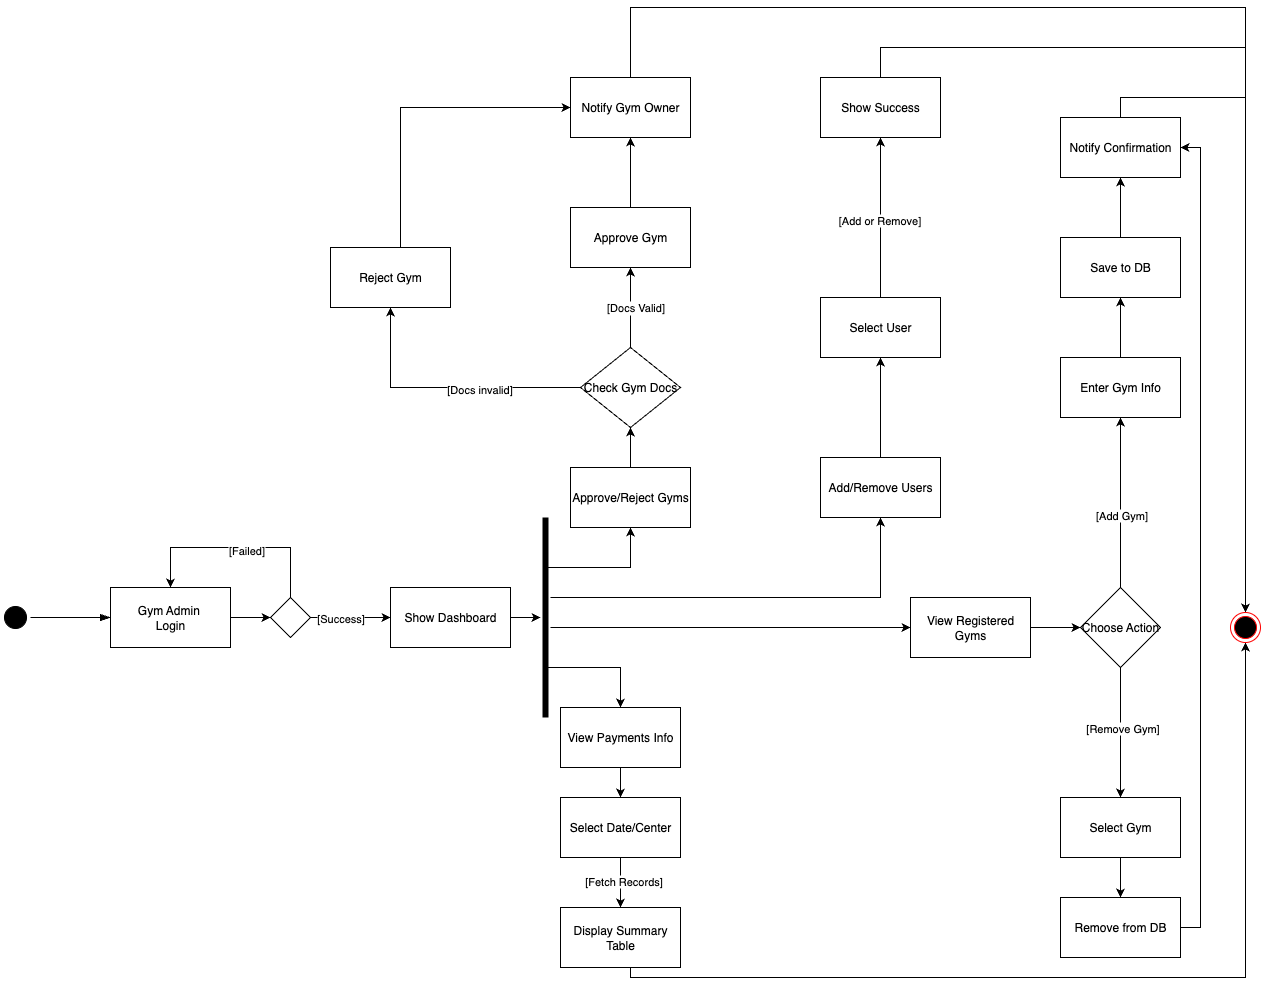

The diagram above was exported from draw.io. Its source (the exported page's mxGraphModel, read from the mxfile embedded in the PNG):
<mxGraphModel dx="2385" dy="1641" grid="1" gridSize="10" guides="1" tooltips="1" connect="1" arrows="1" fold="1" page="1" pageScale="1" pageWidth="1169" pageHeight="827" math="0" shadow="0">
  <root>
    <mxCell id="0" />
    <mxCell id="1" parent="0" />
    <mxCell id="VBH0Gsj-8uf79QeSWf1c-6" style="edgeStyle=orthogonalEdgeStyle;rounded=0;orthogonalLoop=1;jettySize=auto;html=1;exitX=1;exitY=0.5;exitDx=0;exitDy=0;entryX=0;entryY=0.5;entryDx=0;entryDy=0;" parent="1" source="oxxI612mPc8x-1N0TeMp-2" target="VBH0Gsj-8uf79QeSWf1c-2" edge="1">
      <mxGeometry relative="1" as="geometry" />
    </mxCell>
    <mxCell id="oxxI612mPc8x-1N0TeMp-2" value="Gym Admin&amp;nbsp;&lt;div&gt;Login&lt;/div&gt;" style="whiteSpace=wrap;html=1;" parent="1" vertex="1">
      <mxGeometry x="-30" y="360" width="120" height="60" as="geometry" />
    </mxCell>
    <mxCell id="oxxI612mPc8x-1N0TeMp-4" value="Show Dashboard" style="whiteSpace=wrap;html=1;" parent="1" vertex="1">
      <mxGeometry x="250" y="360" width="120" height="60" as="geometry" />
    </mxCell>
    <mxCell id="oxxI612mPc8x-1N0TeMp-33" style="edgeStyle=orthogonalEdgeStyle;rounded=0;orthogonalLoop=1;jettySize=auto;html=1;exitX=0.5;exitY=0;exitDx=0;exitDy=0;entryX=0.5;entryY=1;entryDx=0;entryDy=0;" parent="1" source="oxxI612mPc8x-1N0TeMp-9" target="oxxI612mPc8x-1N0TeMp-24" edge="1">
      <mxGeometry relative="1" as="geometry" />
    </mxCell>
    <mxCell id="oxxI612mPc8x-1N0TeMp-9" value="Approve/Reject Gyms" style="whiteSpace=wrap;html=1;" parent="1" vertex="1">
      <mxGeometry x="430" y="240" width="120" height="60" as="geometry" />
    </mxCell>
    <mxCell id="oxxI612mPc8x-1N0TeMp-51" value="" style="edgeStyle=orthogonalEdgeStyle;rounded=0;orthogonalLoop=1;jettySize=auto;html=1;" parent="1" source="oxxI612mPc8x-1N0TeMp-11" target="oxxI612mPc8x-1N0TeMp-50" edge="1">
      <mxGeometry relative="1" as="geometry" />
    </mxCell>
    <mxCell id="oxxI612mPc8x-1N0TeMp-11" value="View Registered Gyms" style="whiteSpace=wrap;html=1;" parent="1" vertex="1">
      <mxGeometry x="770" y="370" width="120" height="60" as="geometry" />
    </mxCell>
    <mxCell id="oxxI612mPc8x-1N0TeMp-45" value="" style="edgeStyle=orthogonalEdgeStyle;rounded=0;orthogonalLoop=1;jettySize=auto;html=1;" parent="1" source="oxxI612mPc8x-1N0TeMp-19" target="oxxI612mPc8x-1N0TeMp-44" edge="1">
      <mxGeometry relative="1" as="geometry" />
    </mxCell>
    <mxCell id="oxxI612mPc8x-1N0TeMp-19" value="View Payments Info" style="rounded=0;whiteSpace=wrap;html=1;" parent="1" vertex="1">
      <mxGeometry x="420" y="480" width="120" height="60" as="geometry" />
    </mxCell>
    <mxCell id="oxxI612mPc8x-1N0TeMp-39" value="" style="edgeStyle=orthogonalEdgeStyle;rounded=0;orthogonalLoop=1;jettySize=auto;html=1;" parent="1" source="oxxI612mPc8x-1N0TeMp-21" target="oxxI612mPc8x-1N0TeMp-38" edge="1">
      <mxGeometry relative="1" as="geometry" />
    </mxCell>
    <mxCell id="oxxI612mPc8x-1N0TeMp-21" value="Add/Remove Users" style="rounded=0;whiteSpace=wrap;html=1;" parent="1" vertex="1">
      <mxGeometry x="680" y="230" width="120" height="60" as="geometry" />
    </mxCell>
    <mxCell id="oxxI612mPc8x-1N0TeMp-27" value="" style="edgeStyle=orthogonalEdgeStyle;rounded=0;orthogonalLoop=1;jettySize=auto;html=1;" parent="1" source="oxxI612mPc8x-1N0TeMp-24" target="oxxI612mPc8x-1N0TeMp-26" edge="1">
      <mxGeometry relative="1" as="geometry" />
    </mxCell>
    <mxCell id="oxxI612mPc8x-1N0TeMp-37" value="[Docs invalid]" style="edgeLabel;html=1;align=center;verticalAlign=middle;resizable=0;points=[];" parent="oxxI612mPc8x-1N0TeMp-27" vertex="1" connectable="0">
      <mxGeometry x="-0.2477" y="1" relative="1" as="geometry">
        <mxPoint as="offset" />
      </mxGeometry>
    </mxCell>
    <mxCell id="oxxI612mPc8x-1N0TeMp-24" value="Check Gym Docs" style="rhombus;whiteSpace=wrap;html=1;" parent="1" vertex="1">
      <mxGeometry x="440" y="120" width="100" height="80" as="geometry" />
    </mxCell>
    <mxCell id="oxxI612mPc8x-1N0TeMp-32" style="edgeStyle=orthogonalEdgeStyle;rounded=0;orthogonalLoop=1;jettySize=auto;html=1;entryX=0;entryY=0.5;entryDx=0;entryDy=0;" parent="1" source="oxxI612mPc8x-1N0TeMp-26" target="oxxI612mPc8x-1N0TeMp-30" edge="1">
      <mxGeometry relative="1" as="geometry">
        <Array as="points">
          <mxPoint x="260" y="-120" />
        </Array>
      </mxGeometry>
    </mxCell>
    <mxCell id="oxxI612mPc8x-1N0TeMp-26" value="Reject Gym" style="whiteSpace=wrap;html=1;" parent="1" vertex="1">
      <mxGeometry x="190" y="20" width="120" height="60" as="geometry" />
    </mxCell>
    <mxCell id="oxxI612mPc8x-1N0TeMp-31" value="" style="edgeStyle=orthogonalEdgeStyle;rounded=0;orthogonalLoop=1;jettySize=auto;html=1;" parent="1" source="oxxI612mPc8x-1N0TeMp-28" target="oxxI612mPc8x-1N0TeMp-30" edge="1">
      <mxGeometry relative="1" as="geometry" />
    </mxCell>
    <mxCell id="oxxI612mPc8x-1N0TeMp-28" value="Approve Gym" style="whiteSpace=wrap;html=1;" parent="1" vertex="1">
      <mxGeometry x="430" y="-20" width="120" height="60" as="geometry" />
    </mxCell>
    <mxCell id="HZHVkE2zEBoNe_B4W62B-10" style="edgeStyle=orthogonalEdgeStyle;rounded=0;orthogonalLoop=1;jettySize=auto;html=1;entryX=0.5;entryY=0;entryDx=0;entryDy=0;" parent="1" source="oxxI612mPc8x-1N0TeMp-30" target="HZHVkE2zEBoNe_B4W62B-3" edge="1">
      <mxGeometry relative="1" as="geometry">
        <Array as="points">
          <mxPoint x="490" y="-220" />
          <mxPoint x="1105" y="-220" />
        </Array>
      </mxGeometry>
    </mxCell>
    <mxCell id="oxxI612mPc8x-1N0TeMp-30" value="Notify Gym Owner" style="whiteSpace=wrap;html=1;" parent="1" vertex="1">
      <mxGeometry x="430" y="-150" width="120" height="60" as="geometry" />
    </mxCell>
    <mxCell id="oxxI612mPc8x-1N0TeMp-34" value="" style="endArrow=classic;html=1;rounded=0;entryX=0.5;entryY=1;entryDx=0;entryDy=0;" parent="1" target="oxxI612mPc8x-1N0TeMp-28" edge="1">
      <mxGeometry relative="1" as="geometry">
        <mxPoint x="490" y="120" as="sourcePoint" />
        <mxPoint x="590" y="130" as="targetPoint" />
      </mxGeometry>
    </mxCell>
    <mxCell id="oxxI612mPc8x-1N0TeMp-35" value="Label" style="edgeLabel;resizable=0;html=1;;align=center;verticalAlign=middle;" parent="oxxI612mPc8x-1N0TeMp-34" connectable="0" vertex="1">
      <mxGeometry relative="1" as="geometry" />
    </mxCell>
    <mxCell id="oxxI612mPc8x-1N0TeMp-36" value="[Docs Valid]" style="edgeLabel;html=1;align=center;verticalAlign=middle;resizable=0;points=[];" parent="oxxI612mPc8x-1N0TeMp-34" vertex="1" connectable="0">
      <mxGeometry x="0.0133" y="-4" relative="1" as="geometry">
        <mxPoint as="offset" />
      </mxGeometry>
    </mxCell>
    <mxCell id="oxxI612mPc8x-1N0TeMp-41" value="" style="edgeStyle=orthogonalEdgeStyle;rounded=0;orthogonalLoop=1;jettySize=auto;html=1;entryX=0.5;entryY=1;entryDx=0;entryDy=0;" parent="1" source="oxxI612mPc8x-1N0TeMp-38" target="oxxI612mPc8x-1N0TeMp-42" edge="1">
      <mxGeometry relative="1" as="geometry">
        <mxPoint x="740" y="-10" as="targetPoint" />
      </mxGeometry>
    </mxCell>
    <mxCell id="oxxI612mPc8x-1N0TeMp-49" value="[Add or Remove]" style="edgeLabel;html=1;align=center;verticalAlign=middle;resizable=0;points=[];" parent="oxxI612mPc8x-1N0TeMp-41" vertex="1" connectable="0">
      <mxGeometry x="-0.025" y="2" relative="1" as="geometry">
        <mxPoint as="offset" />
      </mxGeometry>
    </mxCell>
    <mxCell id="oxxI612mPc8x-1N0TeMp-38" value="Select User" style="whiteSpace=wrap;html=1;rounded=0;" parent="1" vertex="1">
      <mxGeometry x="680" y="70" width="120" height="60" as="geometry" />
    </mxCell>
    <mxCell id="HZHVkE2zEBoNe_B4W62B-6" style="edgeStyle=orthogonalEdgeStyle;rounded=0;orthogonalLoop=1;jettySize=auto;html=1;entryX=0.5;entryY=0;entryDx=0;entryDy=0;" parent="1" source="oxxI612mPc8x-1N0TeMp-42" target="HZHVkE2zEBoNe_B4W62B-3" edge="1">
      <mxGeometry relative="1" as="geometry">
        <Array as="points">
          <mxPoint x="740" y="-180" />
          <mxPoint x="1105" y="-180" />
        </Array>
      </mxGeometry>
    </mxCell>
    <mxCell id="oxxI612mPc8x-1N0TeMp-42" value="Show Success" style="whiteSpace=wrap;html=1;rounded=0;" parent="1" vertex="1">
      <mxGeometry x="680" y="-150" width="120" height="60" as="geometry" />
    </mxCell>
    <mxCell id="oxxI612mPc8x-1N0TeMp-47" value="" style="edgeStyle=orthogonalEdgeStyle;rounded=0;orthogonalLoop=1;jettySize=auto;html=1;" parent="1" source="oxxI612mPc8x-1N0TeMp-44" target="oxxI612mPc8x-1N0TeMp-46" edge="1">
      <mxGeometry relative="1" as="geometry" />
    </mxCell>
    <mxCell id="oxxI612mPc8x-1N0TeMp-48" value="[Fetch Records]" style="edgeLabel;html=1;align=center;verticalAlign=middle;resizable=0;points=[];" parent="oxxI612mPc8x-1N0TeMp-47" vertex="1" connectable="0">
      <mxGeometry x="-0.0889" y="2" relative="1" as="geometry">
        <mxPoint as="offset" />
      </mxGeometry>
    </mxCell>
    <mxCell id="oxxI612mPc8x-1N0TeMp-44" value="Select Date/Center" style="whiteSpace=wrap;html=1;rounded=0;" parent="1" vertex="1">
      <mxGeometry x="420" y="570" width="120" height="60" as="geometry" />
    </mxCell>
    <mxCell id="HZHVkE2zEBoNe_B4W62B-8" style="edgeStyle=orthogonalEdgeStyle;rounded=0;orthogonalLoop=1;jettySize=auto;html=1;entryX=0.5;entryY=1;entryDx=0;entryDy=0;" parent="1" source="oxxI612mPc8x-1N0TeMp-46" target="HZHVkE2zEBoNe_B4W62B-3" edge="1">
      <mxGeometry relative="1" as="geometry">
        <Array as="points">
          <mxPoint x="490" y="750" />
          <mxPoint x="1105" y="750" />
        </Array>
      </mxGeometry>
    </mxCell>
    <mxCell id="oxxI612mPc8x-1N0TeMp-46" value="Display Summary Table" style="whiteSpace=wrap;html=1;rounded=0;" parent="1" vertex="1">
      <mxGeometry x="420" y="680" width="120" height="60" as="geometry" />
    </mxCell>
    <mxCell id="zSUHemw1suQmlxAOJSW0-1" style="edgeStyle=orthogonalEdgeStyle;rounded=0;orthogonalLoop=1;jettySize=auto;html=1;entryX=0.5;entryY=1;entryDx=0;entryDy=0;" parent="1" source="oxxI612mPc8x-1N0TeMp-50" target="oxxI612mPc8x-1N0TeMp-60" edge="1">
      <mxGeometry relative="1" as="geometry" />
    </mxCell>
    <mxCell id="zSUHemw1suQmlxAOJSW0-2" value="[Add Gym]" style="edgeLabel;html=1;align=center;verticalAlign=middle;resizable=0;points=[];" parent="zSUHemw1suQmlxAOJSW0-1" connectable="0" vertex="1">
      <mxGeometry x="-0.1418" relative="1" as="geometry">
        <mxPoint as="offset" />
      </mxGeometry>
    </mxCell>
    <mxCell id="zSUHemw1suQmlxAOJSW0-3" style="edgeStyle=orthogonalEdgeStyle;rounded=0;orthogonalLoop=1;jettySize=auto;html=1;entryX=0.5;entryY=0;entryDx=0;entryDy=0;" parent="1" source="oxxI612mPc8x-1N0TeMp-50" target="oxxI612mPc8x-1N0TeMp-56" edge="1">
      <mxGeometry relative="1" as="geometry" />
    </mxCell>
    <mxCell id="zSUHemw1suQmlxAOJSW0-4" value="[Remove Gym]" style="edgeLabel;html=1;align=center;verticalAlign=middle;resizable=0;points=[];" parent="zSUHemw1suQmlxAOJSW0-3" connectable="0" vertex="1">
      <mxGeometry x="-0.0818" y="1" relative="1" as="geometry">
        <mxPoint as="offset" />
      </mxGeometry>
    </mxCell>
    <mxCell id="oxxI612mPc8x-1N0TeMp-50" value="Choose Action" style="rhombus;whiteSpace=wrap;html=1;" parent="1" vertex="1">
      <mxGeometry x="940" y="360" width="80" height="80" as="geometry" />
    </mxCell>
    <mxCell id="oxxI612mPc8x-1N0TeMp-59" value="" style="edgeStyle=orthogonalEdgeStyle;rounded=0;orthogonalLoop=1;jettySize=auto;html=1;" parent="1" source="oxxI612mPc8x-1N0TeMp-56" target="oxxI612mPc8x-1N0TeMp-58" edge="1">
      <mxGeometry relative="1" as="geometry" />
    </mxCell>
    <mxCell id="oxxI612mPc8x-1N0TeMp-56" value="Select Gym" style="whiteSpace=wrap;html=1;" parent="1" vertex="1">
      <mxGeometry x="920" y="570" width="120" height="60" as="geometry" />
    </mxCell>
    <mxCell id="oxxI612mPc8x-1N0TeMp-66" style="edgeStyle=orthogonalEdgeStyle;rounded=0;orthogonalLoop=1;jettySize=auto;html=1;entryX=1;entryY=0.5;entryDx=0;entryDy=0;" parent="1" source="oxxI612mPc8x-1N0TeMp-58" target="oxxI612mPc8x-1N0TeMp-64" edge="1">
      <mxGeometry relative="1" as="geometry">
        <mxPoint x="1120" y="-80" as="targetPoint" />
        <Array as="points">
          <mxPoint x="1060" y="700" />
          <mxPoint x="1060" y="-80" />
        </Array>
      </mxGeometry>
    </mxCell>
    <mxCell id="oxxI612mPc8x-1N0TeMp-58" value="Remove from DB" style="whiteSpace=wrap;html=1;" parent="1" vertex="1">
      <mxGeometry x="920" y="670" width="120" height="60" as="geometry" />
    </mxCell>
    <mxCell id="oxxI612mPc8x-1N0TeMp-63" value="" style="edgeStyle=orthogonalEdgeStyle;rounded=0;orthogonalLoop=1;jettySize=auto;html=1;" parent="1" source="oxxI612mPc8x-1N0TeMp-60" target="oxxI612mPc8x-1N0TeMp-62" edge="1">
      <mxGeometry relative="1" as="geometry" />
    </mxCell>
    <mxCell id="oxxI612mPc8x-1N0TeMp-60" value="Enter Gym Info" style="whiteSpace=wrap;html=1;" parent="1" vertex="1">
      <mxGeometry x="920" y="130" width="120" height="60" as="geometry" />
    </mxCell>
    <mxCell id="oxxI612mPc8x-1N0TeMp-65" value="" style="edgeStyle=orthogonalEdgeStyle;rounded=0;orthogonalLoop=1;jettySize=auto;html=1;" parent="1" source="oxxI612mPc8x-1N0TeMp-62" target="oxxI612mPc8x-1N0TeMp-64" edge="1">
      <mxGeometry relative="1" as="geometry" />
    </mxCell>
    <mxCell id="oxxI612mPc8x-1N0TeMp-62" value="Save to DB" style="whiteSpace=wrap;html=1;" parent="1" vertex="1">
      <mxGeometry x="920" y="10" width="120" height="60" as="geometry" />
    </mxCell>
    <mxCell id="HZHVkE2zEBoNe_B4W62B-4" style="edgeStyle=orthogonalEdgeStyle;rounded=0;orthogonalLoop=1;jettySize=auto;html=1;entryX=0.5;entryY=0;entryDx=0;entryDy=0;" parent="1" source="oxxI612mPc8x-1N0TeMp-64" target="HZHVkE2zEBoNe_B4W62B-3" edge="1">
      <mxGeometry relative="1" as="geometry">
        <Array as="points">
          <mxPoint x="980" y="-130" />
          <mxPoint x="1105" y="-130" />
        </Array>
      </mxGeometry>
    </mxCell>
    <mxCell id="oxxI612mPc8x-1N0TeMp-64" value="Notify Confirmation" style="whiteSpace=wrap;html=1;" parent="1" vertex="1">
      <mxGeometry x="920" y="-110" width="120" height="60" as="geometry" />
    </mxCell>
    <mxCell id="HZHVkE2zEBoNe_B4W62B-3" value="" style="ellipse;html=1;shape=endState;fillColor=#000000;strokeColor=#ff0000;" parent="1" vertex="1">
      <mxGeometry x="1090" y="385" width="30" height="30" as="geometry" />
    </mxCell>
    <mxCell id="zSUHemw1suQmlxAOJSW0-14" style="edgeStyle=orthogonalEdgeStyle;rounded=0;orthogonalLoop=1;jettySize=auto;html=1;exitX=0.25;exitY=0.5;exitDx=0;exitDy=0;exitPerimeter=0;entryX=0.5;entryY=1;entryDx=0;entryDy=0;" parent="1" source="zSUHemw1suQmlxAOJSW0-8" target="oxxI612mPc8x-1N0TeMp-9" edge="1">
      <mxGeometry relative="1" as="geometry" />
    </mxCell>
    <mxCell id="zSUHemw1suQmlxAOJSW0-15" style="edgeStyle=orthogonalEdgeStyle;rounded=0;orthogonalLoop=1;jettySize=auto;html=1;entryX=0.5;entryY=1;entryDx=0;entryDy=0;" parent="1" source="zSUHemw1suQmlxAOJSW0-8" target="oxxI612mPc8x-1N0TeMp-21" edge="1">
      <mxGeometry relative="1" as="geometry">
        <Array as="points">
          <mxPoint x="740" y="370" />
        </Array>
      </mxGeometry>
    </mxCell>
    <mxCell id="zSUHemw1suQmlxAOJSW0-17" style="edgeStyle=orthogonalEdgeStyle;rounded=0;orthogonalLoop=1;jettySize=auto;html=1;entryX=0;entryY=0.5;entryDx=0;entryDy=0;" parent="1" source="zSUHemw1suQmlxAOJSW0-8" target="oxxI612mPc8x-1N0TeMp-11" edge="1">
      <mxGeometry relative="1" as="geometry">
        <Array as="points">
          <mxPoint x="480" y="400" />
          <mxPoint x="480" y="400" />
        </Array>
      </mxGeometry>
    </mxCell>
    <mxCell id="VBH0Gsj-8uf79QeSWf1c-1" style="edgeStyle=orthogonalEdgeStyle;rounded=0;orthogonalLoop=1;jettySize=auto;html=1;exitX=0.75;exitY=0.5;exitDx=0;exitDy=0;exitPerimeter=0;entryX=0.5;entryY=0;entryDx=0;entryDy=0;" parent="1" source="zSUHemw1suQmlxAOJSW0-8" target="oxxI612mPc8x-1N0TeMp-19" edge="1">
      <mxGeometry relative="1" as="geometry" />
    </mxCell>
    <mxCell id="zSUHemw1suQmlxAOJSW0-8" value="" style="shape=line;html=1;strokeWidth=6;strokeColor=#000000;direction=south;" parent="1" vertex="1">
      <mxGeometry x="400" y="290" width="10" height="200" as="geometry" />
    </mxCell>
    <mxCell id="zSUHemw1suQmlxAOJSW0-13" style="edgeStyle=orthogonalEdgeStyle;rounded=0;orthogonalLoop=1;jettySize=auto;html=1;" parent="1" source="oxxI612mPc8x-1N0TeMp-4" target="zSUHemw1suQmlxAOJSW0-8" edge="1">
      <mxGeometry relative="1" as="geometry">
        <mxPoint x="386.3700000000001" y="390.4000000000001" as="targetPoint" />
      </mxGeometry>
    </mxCell>
    <mxCell id="zSUHemw1suQmlxAOJSW0-21" value="" style="ellipse;html=1;shape=startState;fillColor=#000000;strokeColor=#000000;" parent="1" vertex="1">
      <mxGeometry x="-140" y="375" width="30" height="30" as="geometry" />
    </mxCell>
    <mxCell id="zSUHemw1suQmlxAOJSW0-22" value="" style="edgeStyle=orthogonalEdgeStyle;html=1;verticalAlign=bottom;endArrow=blockThin;endSize=8;strokeColor=#000000;rounded=0;entryX=0;entryY=0.5;entryDx=0;entryDy=0;endFill=1;" parent="1" source="zSUHemw1suQmlxAOJSW0-21" target="oxxI612mPc8x-1N0TeMp-2" edge="1">
      <mxGeometry relative="1" as="geometry">
        <mxPoint x="25" y="460" as="targetPoint" />
      </mxGeometry>
    </mxCell>
    <mxCell id="VBH0Gsj-8uf79QeSWf1c-7" style="edgeStyle=orthogonalEdgeStyle;rounded=0;orthogonalLoop=1;jettySize=auto;html=1;entryX=0;entryY=0.5;entryDx=0;entryDy=0;" parent="1" source="VBH0Gsj-8uf79QeSWf1c-2" target="oxxI612mPc8x-1N0TeMp-4" edge="1">
      <mxGeometry relative="1" as="geometry" />
    </mxCell>
    <mxCell id="VBH0Gsj-8uf79QeSWf1c-12" value="[Success]" style="edgeLabel;html=1;align=center;verticalAlign=middle;resizable=0;points=[];" parent="VBH0Gsj-8uf79QeSWf1c-7" connectable="0" vertex="1">
      <mxGeometry x="-0.2857" relative="1" as="geometry">
        <mxPoint as="offset" />
      </mxGeometry>
    </mxCell>
    <mxCell id="VBH0Gsj-8uf79QeSWf1c-10" style="edgeStyle=orthogonalEdgeStyle;rounded=0;orthogonalLoop=1;jettySize=auto;html=1;entryX=0.5;entryY=0;entryDx=0;entryDy=0;" parent="1" source="VBH0Gsj-8uf79QeSWf1c-2" target="oxxI612mPc8x-1N0TeMp-2" edge="1">
      <mxGeometry relative="1" as="geometry">
        <Array as="points">
          <mxPoint x="150" y="320" />
          <mxPoint x="30" y="320" />
        </Array>
      </mxGeometry>
    </mxCell>
    <mxCell id="VBH0Gsj-8uf79QeSWf1c-11" value="[Failed]" style="edgeLabel;html=1;align=center;verticalAlign=middle;resizable=0;points=[];" parent="VBH0Gsj-8uf79QeSWf1c-10" connectable="0" vertex="1">
      <mxGeometry x="-0.1" y="2" relative="1" as="geometry">
        <mxPoint as="offset" />
      </mxGeometry>
    </mxCell>
    <mxCell id="VBH0Gsj-8uf79QeSWf1c-2" value="" style="rhombus;whiteSpace=wrap;html=1;" parent="1" vertex="1">
      <mxGeometry x="130" y="370" width="40" height="40" as="geometry" />
    </mxCell>
  </root>
</mxGraphModel>